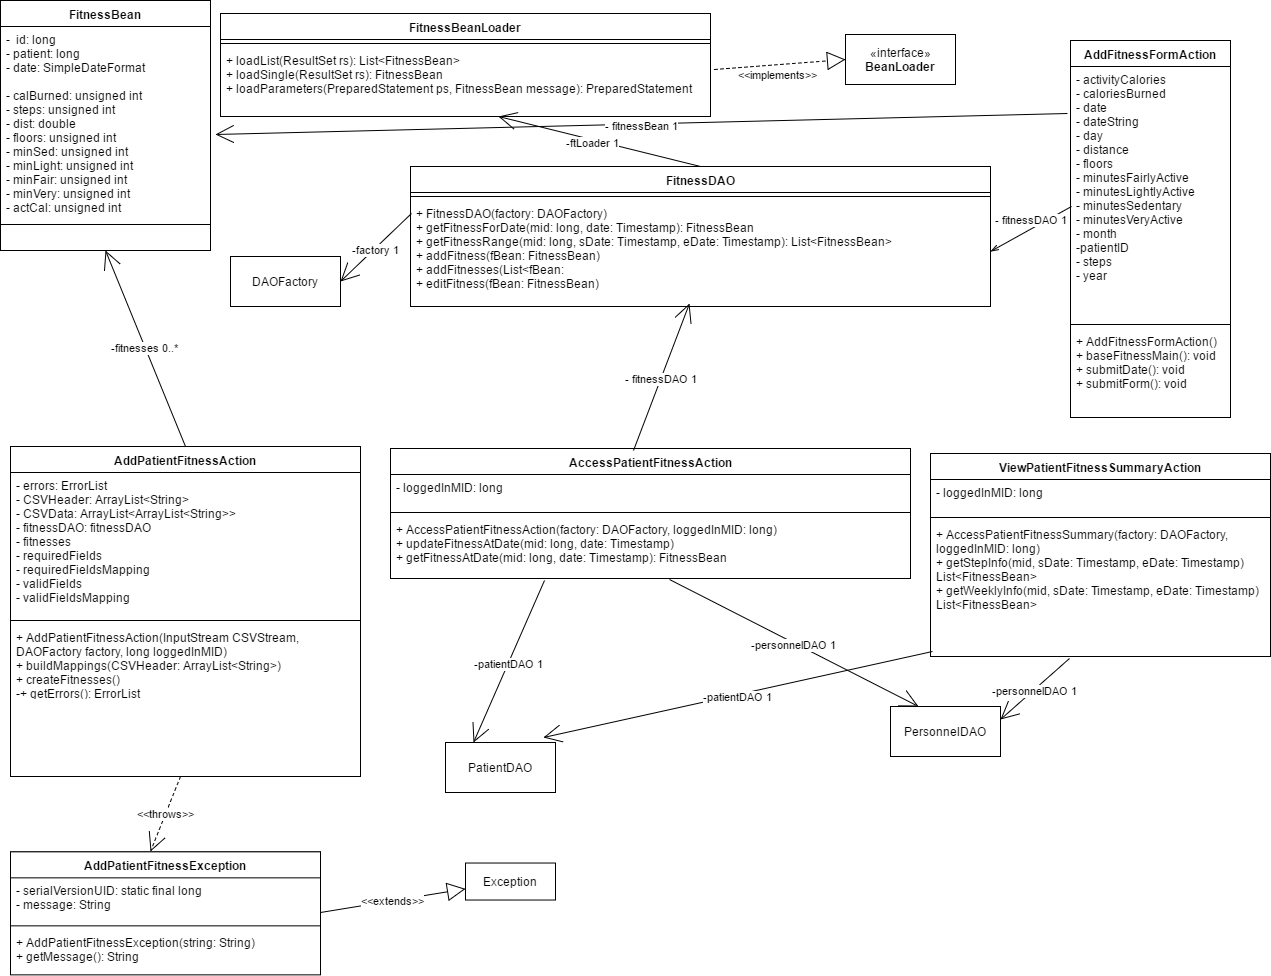

The diagram above was exported from draw.io. Its source (the exported page's mxGraphModel, read from the mxfile embedded in the PNG):
<mxGraphModel dx="1106" dy="645" grid="1" gridSize="10" guides="1" tooltips="1" connect="1" arrows="1" fold="1" page="1" pageScale="1" pageWidth="850" pageHeight="1100" background="#ffffff" math="0" shadow="0">
  <root>
    <mxCell id="0" />
    <mxCell id="1" parent="0" />
    <mxCell id="455cbd83e3f30be7-16" value="FitnessBean" style="swimlane;html=1;fontStyle=1;align=center;verticalAlign=top;childLayout=stackLayout;horizontal=1;startSize=26;horizontalStack=0;resizeParent=1;resizeLast=0;collapsible=1;marginBottom=0;swimlaneFillColor=#ffffff;" parent="1" vertex="1">
      <mxGeometry x="30" y="34" width="210" height="250" as="geometry" />
    </mxCell>
    <mxCell id="455cbd83e3f30be7-17" value="- &amp;nbsp;id: long&lt;div&gt;- patient: long&lt;/div&gt;&lt;div&gt;- date: SimpleDateFormat&lt;/div&gt;&lt;div&gt;&lt;br&gt;&lt;/div&gt;&lt;div&gt;- calBurned: unsigned int&lt;/div&gt;&lt;div&gt;- steps: unsigned int&lt;/div&gt;&lt;div&gt;- dist: double&lt;/div&gt;&lt;div&gt;- floors: unsigned int&lt;/div&gt;&lt;div&gt;- minSed: unsigned int&lt;/div&gt;&lt;div&gt;- minLight: unsigned int&lt;/div&gt;&lt;div&gt;- minFair: unsigned int&lt;/div&gt;&lt;div&gt;- minVery: unsigned int&lt;/div&gt;&lt;div&gt;- actCal: unsigned int&lt;/div&gt;" style="text;html=1;strokeColor=none;fillColor=none;align=left;verticalAlign=top;spacingLeft=4;spacingRight=4;whiteSpace=wrap;overflow=hidden;rotatable=0;points=[[0,0.5],[1,0.5]];portConstraint=eastwest;" parent="455cbd83e3f30be7-16" vertex="1">
      <mxGeometry y="26" width="210" height="194" as="geometry" />
    </mxCell>
    <mxCell id="455cbd83e3f30be7-18" value="" style="line;html=1;strokeWidth=1;fillColor=none;align=left;verticalAlign=middle;spacingTop=-1;spacingLeft=3;spacingRight=3;rotatable=0;labelPosition=right;points=[];portConstraint=eastwest;" parent="455cbd83e3f30be7-16" vertex="1">
      <mxGeometry y="220" width="210" height="8" as="geometry" />
    </mxCell>
    <mxCell id="455cbd83e3f30be7-20" value="FitnessDAO" style="swimlane;html=1;fontStyle=1;align=center;verticalAlign=top;childLayout=stackLayout;horizontal=1;startSize=26;horizontalStack=0;resizeParent=1;resizeLast=0;collapsible=1;marginBottom=0;swimlaneFillColor=#ffffff;" parent="1" vertex="1">
      <mxGeometry x="440" y="200" width="580" height="140" as="geometry" />
    </mxCell>
    <mxCell id="455cbd83e3f30be7-22" value="" style="line;html=1;strokeWidth=1;fillColor=none;align=left;verticalAlign=middle;spacingTop=-1;spacingLeft=3;spacingRight=3;rotatable=0;labelPosition=right;points=[];portConstraint=eastwest;" parent="455cbd83e3f30be7-20" vertex="1">
      <mxGeometry y="26" width="580" height="8" as="geometry" />
    </mxCell>
    <mxCell id="455cbd83e3f30be7-23" value="+ FitnessDAO(factory: DAOFactory)&lt;div&gt;+ getFitnessForDate(mid: long, date: Timestamp): FitnessBean&lt;/div&gt;&lt;div&gt;+ getFitnessRange(mid: long, sDate: Timestamp, eDate: Timestamp): List&amp;lt;FitnessBean&amp;gt;&lt;/div&gt;&lt;div&gt;&lt;span&gt;+ addFitness(fBean: FitnessBean)&lt;/span&gt;&lt;/div&gt;&lt;div&gt;&lt;span&gt;+ addFitnesses(List&amp;lt;fBean:&lt;/span&gt;&lt;/div&gt;&lt;div&gt;+ editFitness(fBean: FitnessBean)&lt;/div&gt;" style="text;html=1;strokeColor=none;fillColor=none;align=left;verticalAlign=top;spacingLeft=4;spacingRight=4;whiteSpace=wrap;overflow=hidden;rotatable=0;points=[[0,0.5],[1,0.5]];portConstraint=eastwest;" parent="455cbd83e3f30be7-20" vertex="1">
      <mxGeometry y="34" width="580" height="102" as="geometry" />
    </mxCell>
    <mxCell id="455cbd83e3f30be7-24" value="FitnessBeanLoader" style="swimlane;html=1;fontStyle=1;align=center;verticalAlign=top;childLayout=stackLayout;horizontal=1;startSize=26;horizontalStack=0;resizeParent=1;resizeLast=0;collapsible=1;marginBottom=0;swimlaneFillColor=#ffffff;" parent="1" vertex="1">
      <mxGeometry x="250" y="47" width="490" height="103" as="geometry" />
    </mxCell>
    <mxCell id="455cbd83e3f30be7-26" value="" style="line;html=1;strokeWidth=1;fillColor=none;align=left;verticalAlign=middle;spacingTop=-1;spacingLeft=3;spacingRight=3;rotatable=0;labelPosition=right;points=[];portConstraint=eastwest;" parent="455cbd83e3f30be7-24" vertex="1">
      <mxGeometry y="26" width="490" height="8" as="geometry" />
    </mxCell>
    <mxCell id="455cbd83e3f30be7-27" value="+ loadList(ResultSet rs): List&amp;lt;FitnessBean&amp;gt;&lt;div&gt;+ loadSingle(ResultSet rs): FitnessBean&lt;br&gt;&lt;div&gt;+ loadParameters(PreparedStatement ps, FitnessBean message): PreparedStatement&lt;/div&gt;&lt;div&gt;&lt;br&gt;&lt;/div&gt;&lt;/div&gt;" style="text;html=1;strokeColor=none;fillColor=none;align=left;verticalAlign=top;spacingLeft=4;spacingRight=4;whiteSpace=wrap;overflow=hidden;rotatable=0;points=[[0,0.5],[1,0.5]];portConstraint=eastwest;" parent="455cbd83e3f30be7-24" vertex="1">
      <mxGeometry y="34" width="490" height="66" as="geometry" />
    </mxCell>
    <mxCell id="455cbd83e3f30be7-28" value="«interface»&lt;br&gt;&lt;b&gt;BeanLoader&lt;/b&gt;" style="html=1;" parent="1" vertex="1">
      <mxGeometry x="875" y="68" width="110" height="50" as="geometry" />
    </mxCell>
    <mxCell id="455cbd83e3f30be7-31" value="AddPatientFitnessAction" style="swimlane;html=1;fontStyle=1;align=center;verticalAlign=top;childLayout=stackLayout;horizontal=1;startSize=26;horizontalStack=0;resizeParent=1;resizeLast=0;collapsible=1;marginBottom=0;swimlaneFillColor=#ffffff;" parent="1" vertex="1">
      <mxGeometry x="40" y="480" width="350" height="330" as="geometry" />
    </mxCell>
    <mxCell id="455cbd83e3f30be7-32" value="- errors: ErrorList&lt;div&gt;- CSVHeader: ArrayList&amp;lt;String&amp;gt;&lt;/div&gt;&lt;div&gt;- CSVData: ArrayList&amp;lt;ArrayList&amp;lt;String&amp;gt;&amp;gt;&lt;/div&gt;&lt;div&gt;- fitnessDAO: fitnessDAO&lt;/div&gt;&lt;div&gt;- fitnesses&lt;/div&gt;&lt;div&gt;- requiredFields&lt;/div&gt;&lt;div&gt;- requiredFieldsMapping&lt;/div&gt;&lt;div&gt;- validFields&lt;/div&gt;&lt;div&gt;- validFieldsMapping&lt;/div&gt;" style="text;html=1;strokeColor=none;fillColor=none;align=left;verticalAlign=top;spacingLeft=4;spacingRight=4;whiteSpace=wrap;overflow=hidden;rotatable=0;points=[[0,0.5],[1,0.5]];portConstraint=eastwest;" parent="455cbd83e3f30be7-31" vertex="1">
      <mxGeometry y="26" width="350" height="144" as="geometry" />
    </mxCell>
    <mxCell id="455cbd83e3f30be7-33" value="" style="line;html=1;strokeWidth=1;fillColor=none;align=left;verticalAlign=middle;spacingTop=-1;spacingLeft=3;spacingRight=3;rotatable=0;labelPosition=right;points=[];portConstraint=eastwest;" parent="455cbd83e3f30be7-31" vertex="1">
      <mxGeometry y="170" width="350" height="8" as="geometry" />
    </mxCell>
    <mxCell id="455cbd83e3f30be7-34" value="+ AddPatientFitnessAction(InputStream CSVStream, DAOFactory factory, long loggedInMID)&lt;div&gt;+ buildMappings(CSVHeader: ArrayList&amp;lt;String&amp;gt;)&lt;/div&gt;&lt;div&gt;+ createFitnesses()&lt;/div&gt;&lt;div&gt;-+ getErrors(): ErrorList&lt;/div&gt;&lt;div&gt;+ getFitnesses(): ArrayList&amp;lt;FitnessBean&amp;gt;&lt;/div&gt;" style="text;html=1;strokeColor=none;fillColor=none;align=left;verticalAlign=top;spacingLeft=4;spacingRight=4;whiteSpace=wrap;overflow=hidden;rotatable=0;points=[[0,0.5],[1,0.5]];portConstraint=eastwest;" parent="455cbd83e3f30be7-31" vertex="1">
      <mxGeometry y="178" width="350" height="72" as="geometry" />
    </mxCell>
    <mxCell id="455cbd83e3f30be7-35" value="AccessPatientFitnessAction" style="swimlane;html=1;fontStyle=1;align=center;verticalAlign=top;childLayout=stackLayout;horizontal=1;startSize=26;horizontalStack=0;resizeParent=1;resizeLast=0;collapsible=1;marginBottom=0;swimlaneFillColor=#ffffff;" parent="1" vertex="1">
      <mxGeometry x="420" y="482" width="520" height="130" as="geometry" />
    </mxCell>
    <mxCell id="455cbd83e3f30be7-36" value="- loggedInMID: long" style="text;html=1;strokeColor=none;fillColor=none;align=left;verticalAlign=top;spacingLeft=4;spacingRight=4;whiteSpace=wrap;overflow=hidden;rotatable=0;points=[[0,0.5],[1,0.5]];portConstraint=eastwest;" parent="455cbd83e3f30be7-35" vertex="1">
      <mxGeometry y="26" width="520" height="34" as="geometry" />
    </mxCell>
    <mxCell id="455cbd83e3f30be7-37" value="" style="line;html=1;strokeWidth=1;fillColor=none;align=left;verticalAlign=middle;spacingTop=-1;spacingLeft=3;spacingRight=3;rotatable=0;labelPosition=right;points=[];portConstraint=eastwest;" parent="455cbd83e3f30be7-35" vertex="1">
      <mxGeometry y="60" width="520" height="8" as="geometry" />
    </mxCell>
    <mxCell id="455cbd83e3f30be7-38" value="+ AccessPatientFitnessAction(factory: DAOFactory, loggedInMID: long)&lt;div&gt;+ updateFitnessAtDate(mid: long, date: Timestamp)&lt;br&gt;&lt;div&gt;+ getFitnessAtDate(mid: long, date: Timestamp): FitnessBean&lt;/div&gt;&lt;div&gt;&lt;br&gt;&lt;/div&gt;&lt;/div&gt;" style="text;html=1;strokeColor=none;fillColor=none;align=left;verticalAlign=top;spacingLeft=4;spacingRight=4;whiteSpace=wrap;overflow=hidden;rotatable=0;points=[[0,0.5],[1,0.5]];portConstraint=eastwest;" parent="455cbd83e3f30be7-35" vertex="1">
      <mxGeometry y="68" width="520" height="62" as="geometry" />
    </mxCell>
    <mxCell id="455cbd83e3f30be7-39" value="ViewPatientFitnessSummaryAction" style="swimlane;html=1;fontStyle=1;align=center;verticalAlign=top;childLayout=stackLayout;horizontal=1;startSize=26;horizontalStack=0;resizeParent=1;resizeLast=0;collapsible=1;marginBottom=0;swimlaneFillColor=#ffffff;" parent="1" vertex="1">
      <mxGeometry x="960" y="487" width="340" height="203" as="geometry" />
    </mxCell>
    <mxCell id="455cbd83e3f30be7-40" value="- loggedInMID: long" style="text;html=1;strokeColor=none;fillColor=none;align=left;verticalAlign=top;spacingLeft=4;spacingRight=4;whiteSpace=wrap;overflow=hidden;rotatable=0;points=[[0,0.5],[1,0.5]];portConstraint=eastwest;" parent="455cbd83e3f30be7-39" vertex="1">
      <mxGeometry y="26" width="340" height="34" as="geometry" />
    </mxCell>
    <mxCell id="455cbd83e3f30be7-41" value="" style="line;html=1;strokeWidth=1;fillColor=none;align=left;verticalAlign=middle;spacingTop=-1;spacingLeft=3;spacingRight=3;rotatable=0;labelPosition=right;points=[];portConstraint=eastwest;" parent="455cbd83e3f30be7-39" vertex="1">
      <mxGeometry y="60" width="340" height="8" as="geometry" />
    </mxCell>
    <mxCell id="455cbd83e3f30be7-42" value="&lt;div&gt;+ AccessPatientFitnessSummary(factory: DAOFactory, loggedInMID: long)&lt;/div&gt;+ getStepInfo(mid, sDate: Timestamp, eDate: Timestamp) List&amp;lt;FitnessBean&amp;gt;&lt;div&gt;+ getWeeklyInfo(&lt;span&gt;mid,&amp;nbsp;&lt;/span&gt;&lt;span&gt;sDate: Timestamp, eDate: Timestamp) List&amp;lt;FitnessBean&amp;gt;&lt;/span&gt;&lt;/div&gt;" style="text;html=1;strokeColor=none;fillColor=none;align=left;verticalAlign=top;spacingLeft=4;spacingRight=4;whiteSpace=wrap;overflow=hidden;rotatable=0;points=[[0,0.5],[1,0.5]];portConstraint=eastwest;" parent="455cbd83e3f30be7-39" vertex="1">
      <mxGeometry y="68" width="340" height="132" as="geometry" />
    </mxCell>
    <mxCell id="455cbd83e3f30be7-43" value="AddPatientFitnessException" style="swimlane;html=1;fontStyle=1;align=center;verticalAlign=top;childLayout=stackLayout;horizontal=1;startSize=26;horizontalStack=0;resizeParent=1;resizeLast=0;collapsible=1;marginBottom=0;swimlaneFillColor=#ffffff;" parent="1" vertex="1">
      <mxGeometry x="40" y="885.3529411764706" width="310" height="123" as="geometry" />
    </mxCell>
    <mxCell id="455cbd83e3f30be7-54" value="&amp;lt;&amp;lt;throws&amp;gt;&amp;gt;" style="endArrow=open;endSize=16;endFill=0;html=1;dashed=1;" parent="455cbd83e3f30be7-43" edge="1">
      <mxGeometry width="160" relative="1" as="geometry">
        <mxPoint x="170" y="-75.35294117647061" as="sourcePoint" />
        <mxPoint x="140" y="-0.3529411764706083" as="targetPoint" />
      </mxGeometry>
    </mxCell>
    <mxCell id="455cbd83e3f30be7-44" value="- serialVersionUID: static final long&lt;div&gt;- message: String&lt;/div&gt;" style="text;html=1;strokeColor=none;fillColor=none;align=left;verticalAlign=top;spacingLeft=4;spacingRight=4;whiteSpace=wrap;overflow=hidden;rotatable=0;points=[[0,0.5],[1,0.5]];portConstraint=eastwest;" parent="455cbd83e3f30be7-43" vertex="1">
      <mxGeometry y="26" width="310" height="44" as="geometry" />
    </mxCell>
    <mxCell id="455cbd83e3f30be7-45" value="" style="line;html=1;strokeWidth=1;fillColor=none;align=left;verticalAlign=middle;spacingTop=-1;spacingLeft=3;spacingRight=3;rotatable=0;labelPosition=right;points=[];portConstraint=eastwest;" parent="455cbd83e3f30be7-43" vertex="1">
      <mxGeometry y="70" width="310" height="8" as="geometry" />
    </mxCell>
    <mxCell id="455cbd83e3f30be7-46" value="+ AddPatientFitnessException(string: String)&lt;div&gt;+ getMessage(): String&lt;/div&gt;" style="text;html=1;strokeColor=none;fillColor=none;align=left;verticalAlign=top;spacingLeft=4;spacingRight=4;whiteSpace=wrap;overflow=hidden;rotatable=0;points=[[0,0.5],[1,0.5]];portConstraint=eastwest;" parent="455cbd83e3f30be7-43" vertex="1">
      <mxGeometry y="78" width="310" height="42" as="geometry" />
    </mxCell>
    <mxCell id="455cbd83e3f30be7-47" value="Exception" style="html=1;" parent="1" vertex="1">
      <mxGeometry x="495" y="896.5294117647059" width="90" height="37" as="geometry" />
    </mxCell>
    <mxCell id="455cbd83e3f30be7-51" value="&amp;lt;&amp;lt;extends&amp;gt;&amp;gt;" style="endArrow=block;endSize=16;endFill=0;html=1;exitX=1;exitY=0.787;exitPerimeter=0;" parent="1" source="455cbd83e3f30be7-44" target="455cbd83e3f30be7-47" edge="1">
      <mxGeometry width="160" relative="1" as="geometry">
        <mxPoint x="180" y="949" as="sourcePoint" />
        <mxPoint x="1270" y="314" as="targetPoint" />
      </mxGeometry>
    </mxCell>
    <mxCell id="455cbd83e3f30be7-53" value="&amp;lt;&amp;lt;implements&amp;gt;&amp;gt;" style="endArrow=block;endSize=16;endFill=0;entryX=0;entryY=0.5;dashed=1;html=1;exitX=1.009;exitY=0.326;exitPerimeter=0;" parent="1" source="455cbd83e3f30be7-27" target="455cbd83e3f30be7-28" edge="1">
      <mxGeometry x="-0.0401" y="-10" width="160" relative="1" as="geometry">
        <mxPoint x="522" y="384" as="sourcePoint" />
        <mxPoint x="680" y="330" as="targetPoint" />
        <Array as="points" />
        <mxPoint as="offset" />
      </mxGeometry>
    </mxCell>
    <mxCell id="455cbd83e3f30be7-56" value="-fitnesses 0..*" style="endArrow=open;endSize=16;endFill=0;html=1;exitX=0.5;exitY=0;entryX=0.5;entryY=1;" parent="1" source="455cbd83e3f30be7-31" target="455cbd83e3f30be7-16" edge="1">
      <mxGeometry width="160" relative="1" as="geometry">
        <mxPoint x="280" y="156.29411764705878" as="sourcePoint" />
        <mxPoint x="440" y="156.29411764705878" as="targetPoint" />
      </mxGeometry>
    </mxCell>
    <mxCell id="455cbd83e3f30be7-58" value="-ftLoader 1" style="endArrow=open;endSize=16;endFill=0;html=1;entryX=0.568;entryY=1.051;entryPerimeter=0;" parent="1" target="455cbd83e3f30be7-27" edge="1">
      <mxGeometry width="160" as="geometry">
        <mxPoint x="730" y="200" as="sourcePoint" />
        <mxPoint x="570.0588235294117" y="4.411764705882433" as="targetPoint" />
        <mxPoint x="-7" y="1" as="offset" />
      </mxGeometry>
    </mxCell>
    <mxCell id="455cbd83e3f30be7-59" value="DAOFactory" style="html=1;" parent="1" vertex="1">
      <mxGeometry x="260" y="290" width="110" height="50" as="geometry" />
    </mxCell>
    <mxCell id="455cbd83e3f30be7-60" value="-factory 1" style="endArrow=open;endSize=16;endFill=0;html=1;entryX=1;entryY=0.5;exitX=0.002;exitY=0.127;exitPerimeter=0;" parent="1" source="455cbd83e3f30be7-23" target="455cbd83e3f30be7-59" edge="1">
      <mxGeometry width="160" as="geometry">
        <mxPoint x="740" y="210" as="sourcePoint" />
        <mxPoint x="573" y="147" as="targetPoint" />
        <mxPoint y="2" as="offset" />
      </mxGeometry>
    </mxCell>
    <mxCell id="455cbd83e3f30be7-62" value="PatientDAO" style="html=1;" parent="1" vertex="1">
      <mxGeometry x="475" y="776" width="110" height="50" as="geometry" />
    </mxCell>
    <mxCell id="455cbd83e3f30be7-63" value="PersonnelDAO" style="html=1;" parent="1" vertex="1">
      <mxGeometry x="920" y="740" width="110" height="50" as="geometry" />
    </mxCell>
    <mxCell id="455cbd83e3f30be7-64" value="-patientDAO 1" style="endArrow=open;endSize=16;endFill=0;html=1;entryX=0.25;entryY=0;exitX=0.296;exitY=1.037;exitPerimeter=0;" parent="1" source="455cbd83e3f30be7-38" target="455cbd83e3f30be7-62" edge="1">
      <mxGeometry x="10" y="10" width="160" as="geometry">
        <mxPoint x="451" y="257" as="sourcePoint" />
        <mxPoint x="370" y="273" as="targetPoint" />
        <mxPoint y="2" as="offset" />
      </mxGeometry>
    </mxCell>
    <mxCell id="455cbd83e3f30be7-65" value="-personnelDAO 1" style="endArrow=open;endSize=16;endFill=0;html=1;exitX=0.537;exitY=1.024;exitPerimeter=0;entryX=0.25;entryY=0;" parent="1" source="455cbd83e3f30be7-38" target="455cbd83e3f30be7-63" edge="1">
      <mxGeometry x="20" y="20" width="160" as="geometry">
        <mxPoint x="557" y="489" as="sourcePoint" />
        <mxPoint x="685" y="780" as="targetPoint" />
        <mxPoint y="2" as="offset" />
      </mxGeometry>
    </mxCell>
    <mxCell id="455cbd83e3f30be7-66" value="- fitnessDAO 1" style="endArrow=open;endSize=16;endFill=0;html=1;exitX=0.467;exitY=0.016;exitPerimeter=0;entryX=0.481;entryY=1.01;entryPerimeter=0;" parent="1" source="455cbd83e3f30be7-35" target="455cbd83e3f30be7-23" edge="1">
      <mxGeometry x="19" y="-290" width="160" as="geometry">
        <mxPoint x="676" y="370" as="sourcePoint" />
        <mxPoint x="684" y="470" as="targetPoint" />
        <mxPoint y="2" as="offset" />
      </mxGeometry>
    </mxCell>
    <mxCell id="455cbd83e3f30be7-67" value="-personnelDAO 1" style="endArrow=open;endSize=16;endFill=0;html=1;exitX=0.409;exitY=1.038;exitPerimeter=0;entryX=1;entryY=0.25;" parent="1" source="455cbd83e3f30be7-42" target="455cbd83e3f30be7-63" edge="1">
      <mxGeometry x="30" y="30" width="160" as="geometry">
        <mxPoint x="687" y="690" as="sourcePoint" />
        <mxPoint x="848" y="864" as="targetPoint" />
        <mxPoint y="2" as="offset" />
      </mxGeometry>
    </mxCell>
    <mxCell id="455cbd83e3f30be7-68" value="-patientDAO 1" style="endArrow=open;endSize=16;endFill=0;html=1;entryX=0.891;entryY=-0.1;exitX=0.006;exitY=0.985;exitPerimeter=0;entryPerimeter=0;" parent="1" source="455cbd83e3f30be7-42" target="455cbd83e3f30be7-62" edge="1">
      <mxGeometry x="20" y="20" width="160" as="geometry">
        <mxPoint x="584" y="685" as="sourcePoint" />
        <mxPoint x="548" y="859" as="targetPoint" />
        <mxPoint y="2" as="offset" />
      </mxGeometry>
    </mxCell>
    <mxCell id="2" value="AddFitnessFormAction" style="swimlane;html=1;fontStyle=1;align=center;verticalAlign=top;childLayout=stackLayout;horizontal=1;startSize=26;horizontalStack=0;resizeParent=1;resizeLast=0;collapsible=1;marginBottom=0;swimlaneFillColor=#ffffff;" vertex="1" parent="1">
      <mxGeometry x="1100" y="74" width="160" height="377" as="geometry" />
    </mxCell>
    <mxCell id="3" value="- activityCalories&lt;div&gt;- caloriesBurned&lt;/div&gt;&lt;div&gt;- date&lt;/div&gt;&lt;div&gt;- dateString&lt;/div&gt;&lt;div&gt;- day&lt;/div&gt;&lt;div&gt;- distance&lt;/div&gt;&lt;div&gt;- floors&lt;/div&gt;&lt;div&gt;- minutesFairlyActive&lt;/div&gt;&lt;div&gt;- minutesLightlyActive&lt;/div&gt;&lt;div&gt;- minutesSedentary&lt;/div&gt;&lt;div&gt;- minutesVeryActive&lt;/div&gt;&lt;div&gt;- month&lt;/div&gt;&lt;div&gt;-patientID&lt;/div&gt;&lt;div&gt;- steps&lt;/div&gt;&lt;div&gt;- year&lt;/div&gt;" style="text;html=1;strokeColor=none;fillColor=none;align=left;verticalAlign=top;spacingLeft=4;spacingRight=4;whiteSpace=wrap;overflow=hidden;rotatable=0;points=[[0,0.5],[1,0.5]];portConstraint=eastwest;" vertex="1" parent="2">
      <mxGeometry y="26" width="160" height="254" as="geometry" />
    </mxCell>
    <mxCell id="4" value="" style="line;html=1;strokeWidth=1;fillColor=none;align=left;verticalAlign=middle;spacingTop=-1;spacingLeft=3;spacingRight=3;rotatable=0;labelPosition=right;points=[];portConstraint=eastwest;" vertex="1" parent="2">
      <mxGeometry y="280" width="160" height="8" as="geometry" />
    </mxCell>
    <mxCell id="5" value="+ AddFitnessFormAction()&lt;div&gt;+ baseFitnessMain(): void&lt;/div&gt;&lt;div&gt;+ submitDate(): void&lt;/div&gt;&lt;div&gt;+ submitForm(): void&lt;/div&gt;" style="text;html=1;strokeColor=none;fillColor=none;align=left;verticalAlign=top;spacingLeft=4;spacingRight=4;whiteSpace=wrap;overflow=hidden;rotatable=0;points=[[0,0.5],[1,0.5]];portConstraint=eastwest;" vertex="1" parent="2">
      <mxGeometry y="288" width="160" height="82" as="geometry" />
    </mxCell>
    <mxCell id="7" value="- fitnessDAO 1" style="html=1;verticalAlign=bottom;endArrow=openThin;exitX=0.006;exitY=0.551;exitPerimeter=0;entryX=1;entryY=0.5;endFill=0;" edge="1" parent="1" source="3" target="455cbd83e3f30be7-23">
      <mxGeometry width="80" relative="1" as="geometry">
        <mxPoint x="1020" y="280" as="sourcePoint" />
        <mxPoint x="1100" y="280" as="targetPoint" />
      </mxGeometry>
    </mxCell>
    <mxCell id="8" value="- fitnessBean 1" style="endArrow=open;endSize=16;endFill=0;html=1;exitX=-0.019;exitY=0.185;exitPerimeter=0;entryX=1.024;entryY=0.557;entryPerimeter=0;" edge="1" parent="1" source="3" target="455cbd83e3f30be7-17">
      <mxGeometry x="-432" y="-504" width="160" as="geometry">
        <mxPoint x="212" y="270" as="sourcePoint" />
        <mxPoint x="268" y="123" as="targetPoint" />
        <mxPoint y="2" as="offset" />
      </mxGeometry>
    </mxCell>
  </root>
</mxGraphModel>